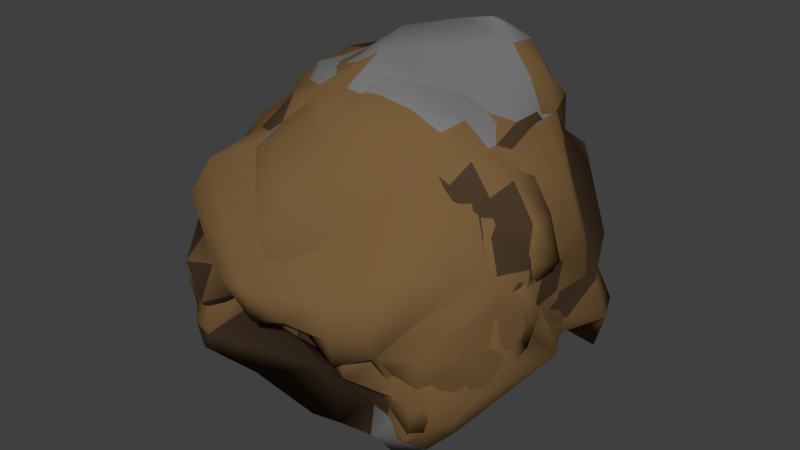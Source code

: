# Source: Comet.blend  (saved by Blender 2.78.0; exported with 4.5.12 LTS)
import bpy
from mathutils import Matrix  # noqa: F401  (used for matrix-valued properties, if any)

bpy.ops.wm.read_factory_settings(use_empty=True)
scene = bpy.context.scene
scene.name = 'Scene'

# ---- collections
col_collection_1 = bpy.data.collections.new('Collection 1'); scene.collection.children.link(col_collection_1)

# ---- materials (node trees are filled in below, after node groups)
mat_rock = bpy.data.materials.new('Rock')
mat_rock.alpha_threshold = 0.0
mat_rock.use_transparent_shadow = False
mat_rock.diffuse_color = (0.1902, 0.1101, 0.04388, 1.0)
mat_rock.roughness = 0.5
mat_rock.specular_intensity = 0.0
mat_rock2 = bpy.data.materials.new('Rock2')
mat_rock2.alpha_threshold = 0.0
mat_rock2.use_transparent_shadow = False
mat_rock2.diffuse_color = (0.06681, 0.04126, 0.02282, 1.0)
mat_rock2.roughness = 0.5
mat_rock2.specular_intensity = 0.0
mat_rock3 = bpy.data.materials.new('Rock3')
mat_rock3.alpha_threshold = 0.0
mat_rock3.use_transparent_shadow = False
mat_rock3.diffuse_color = (0.196, 0.196, 0.196, 1.0)
mat_rock3.roughness = 0.5
mat_rock3.specular_intensity = 0.0
mat_rock4 = bpy.data.materials.new('Rock4')
mat_rock4.alpha_threshold = 0.0
mat_rock4.use_transparent_shadow = False
mat_rock4.diffuse_color = (0.8, 0.5225, 0.0502, 1.0)
mat_rock4.roughness = 0.5
mat_rock4.specular_intensity = 0.0

# ---- material node trees

# ---- world
world_world = bpy.data.worlds.new('World'); scene.world = world_world
world_world.color = (0.05088, 0.05088, 0.05088)
world_world.use_sun_shadow = False
world_world.sun_shadow_jitter_overblur = 0.0
world_world.cycles.sampling_method = 'MANUAL'

# ---- meshes
me_cube_003 = bpy.data.meshes.new('Cube.003')
me_cube_003.from_pydata([(-0.7102, -0.01349, 0.01398), (-0.6977, -0.2007, -0.0001445), (-0.7256, -0.3583, -0.06027), (-0.6912, -0.0145, 0.1767), (-0.7248, 0.00573, 0.2899), (-0.6352, 0.003317, 0.4254), (-0.7615, 0.1846, -0.01682), (-0.6245, 0.4888, 0.02078), (-0.7531, 0.002978, -0.19), (-0.7602, -0.1771, -0.2091), (-0.7117, -0.3515, -0.2132), (-0.6578, -0.3315, -0.3469), (-0.58, -0.3111, -0.4595), (-0.5304, -0.4457, -0.4494), (-0.6667, -0.1933, 0.158), (-0.6931, -0.1662, 0.263), (-0.6989, -0.3457, 0.09527), (-0.6618, -0.3334, 0.2503), (-0.5809, -0.471, 0.2239), (-0.526, -0.4419, 0.3498), (-0.7099, 0.1762, 0.2968), (-0.6203, 0.5007, 0.3122), (-0.6189, 0.1587, 0.4207), (-0.603, 0.3197, 0.4302), (-0.5663, 0.4723, 0.4351), (-0.7356, 0.1779, -0.1693), (-0.6869, 0.3423, -0.1423), (-0.6446, 0.3337, -0.2814), (-0.6056, 0.4805, -0.1155), (-0.5656, 0.4622, -0.2434), (-0.5047, 0.434, -0.3525), (0.06832, 0.897, 0.07061), (-0.1107, 0.844, 0.06641), (-0.2693, 0.8151, 0.06067), (-0.4176, 0.7563, 0.05248), (0.04846, 0.855, 0.2206), (0.04844, 0.8393, 0.3822), (0.0386, 0.7424, 0.5099), (0.2455, 0.8796, 0.06909), (0.4094, 0.809, 0.06237), (0.5345, 0.7027, 0.05615), (0.05636, 0.8054, -0.03376), (-0.1124, 0.7925, -0.03218), (-0.2618, 0.7695, -0.05481), (-0.3956, 0.7315, -0.08822), (-0.3655, 0.6867, -0.2149), (-0.3307, 0.6174, -0.3233), (-0.1152, 0.8649, 0.2214), (0.2169, 0.8226, 0.2147), (0.1997, 0.7716, 0.3574), (0.1986, 0.7378, 0.5112), (0.3461, 0.6816, 0.4842), (0.2353, 0.8132, -0.0618), (0.2309, 0.7371, -0.1764), (0.2453, 0.6727, -0.3091), (0.4083, 0.7946, -0.08311), (0.8487, -0.05665, 0.0479), (0.8378, 0.1222, 0.05822), (0.8162, 0.3275, 0.04542), (0.7507, 0.001223, 0.5021), (0.8795, -0.1847, 0.02077), (0.8148, -0.3444, 0.01208), (0.759, -0.4994, 0.005807), (0.8214, -0.0575, -0.1166), (0.8194, 0.1161, -0.1045), (0.8327, 0.3294, -0.108), (0.7619, 0.4802, -0.09252), (0.835, 0.1566, -0.2766), (0.7864, 0.3105, -0.2501), (0.7263, 0.4529, -0.2264), (0.748, 0.3056, -0.3838), (0.682, 0.4275, -0.3429), (0.8637, 0.1665, 0.2033), (0.8227, 0.1667, 0.3619), (0.8163, -0.3421, 0.1729), (0.7503, -0.3213, 0.3174), (0.72, -0.1579, 0.4776), (0.8568, -0.1803, -0.1417), (0.8342, -0.1728, -0.2965), (0.05832, -0.8611, -0.008106), (0.2265, -0.8452, 0.008204), (0.05006, -0.8495, 0.1256), (0.06618, -0.8299, 0.2971), (0.06715, -0.7399, 0.4425), (-0.106, -0.8299, -0.01642), (-0.2674, -0.8271, -0.06289), (-0.4087, -0.7463, -0.06899), (0.09482, -0.7722, -0.0154), (0.269, -0.7708, 0.001477), (0.373, -0.7611, -0.1255), (0.5051, -0.7084, -0.1564), (0.2781, -0.6853, -0.1513), (0.4109, -0.6645, -0.1284), (0.5053, -0.6511, -0.2418), (0.4043, -0.5918, -0.2559), (0.4875, -0.5862, -0.3415), (-0.3935, -0.7167, 0.07979), (-0.06806, -0.7477, -0.02357), (-0.05613, -0.7011, -0.1713), (-0.2496, -0.7632, -0.1652), (-0.2013, -0.6643, -0.1668), (-0.1814, -0.5957, -0.2887), (-0.4028, -0.7344, -0.215), (-0.3624, -0.6468, -0.2843), (-0.3375, -0.6056, -0.392), (0.1325, 0.3654, -0.6964), (0.1134, 0.4866, -0.5781), (0.2936, 0.004344, -0.7617), (0.1136, -0.181, -0.8051), (0.09292, -0.3217, -0.685), (0.1265, -0.4027, -0.4867), (-0.2311, 0.006504, -0.7349), (-0.0421, 0.3483, -0.669), (-0.03494, 0.5007, -0.5898), (-0.2168, 0.1661, -0.6674), (-0.2011, 0.3358, -0.6358), (-0.1858, 0.4806, -0.5624), (-0.3419, 0.3062, -0.5623), (-0.3176, 0.4418, -0.5091), (0.304, 0.1864, -0.7385), (0.2907, 0.349, -0.6698), (0.4427, 0.3346, -0.6358), (0.5589, 0.3099, -0.568), (0.2691, 0.482, -0.5726), (0.4285, 0.4791, -0.5632), (0.5326, 0.4384, -0.5076), (0.2692, -0.1734, -0.7501), (0.2488, -0.3119, -0.6586), (0.2764, -0.3926, -0.4671), (0.432, -0.1663, -0.7105), (0.4109, -0.3284, -0.6893), (0.395, -0.4416, -0.5724), (0.576, -0.159, -0.6446), (0.5491, -0.3131, -0.6268), (0.5022, -0.4343, -0.5619), (-0.06515, -0.1771, -0.7912), (-0.2321, -0.1645, -0.6993), (-0.3794, -0.1584, -0.6502), (-0.06121, -0.3204, -0.6915), (-0.2285, -0.33, -0.7059), (-0.3669, -0.3112, -0.6386), (-0.02822, -0.3904, -0.4755), (-0.2041, -0.4357, -0.5802), (-0.3438, -0.4384, -0.5913), (0.04346, 0.3597, 0.8016), (0.02999, 0.4878, 0.6975), (-0.1183, 0.001313, 0.7995), (0.05827, -0.1782, 0.8297), (0.0583, -0.3441, 0.7527), (0.06425, -0.4972, 0.6735), (0.1886, 0.4933, 0.7098), (0.3313, 0.4698, 0.6771), (0.46, 0.4447, 0.6275), (-0.1204, 0.1773, 0.7981), (-0.1182, 0.3473, 0.767), (-0.2683, 0.3422, 0.7305), (-0.3956, 0.3099, 0.6273), (-0.117, 0.4826, 0.6825), (-0.2552, 0.4673, 0.6471), (-0.3759, 0.443, 0.59), (-0.1088, -0.173, 0.7827), (-0.09764, -0.336, 0.7198), (-0.08679, -0.482, 0.6367), (-0.2609, -0.1644, 0.7076), (-0.2126, -0.3171, 0.6425), (-0.1934, -0.4683, 0.5872), (-0.3983, -0.1577, 0.6305), (-0.3434, -0.3024, 0.568), (-0.3157, -0.4356, 0.5145), (0.5164, -0.1627, 0.6817), (0.2237, -0.3437, 0.7705), (0.3778, -0.3305, 0.742), (0.5099, -0.3123, 0.6749), (0.2208, -0.4837, 0.6768), (-0.4276, 0.4289, -0.4483), (-0.4866, -0.3035, -0.5614), (-0.4445, -0.4202, -0.5224), (-0.4518, -0.5469, -0.4354), (-0.4858, -0.5876, 0.2123), (-0.4439, -0.5401, 0.3272), (-0.4463, -0.4216, 0.4488), (-0.5373, 0.004085, 0.5559), (-0.5226, 0.1544, 0.5393), (-0.5095, 0.3066, 0.5393), (-0.5286, 0.6102, 0.1718), (-0.5316, 0.6244, 0.03727), (-0.5136, 0.6162, -0.09773), (-0.4768, 0.586, -0.2227), (-0.435, 0.5578, -0.3356), (0.5315, 0.5576, -0.4381), (0.4085, 0.5906, -0.4619), (0.2644, 0.6035, -0.4601), (0.09752, 0.5794, -0.4377), (-0.3092, 0.5566, -0.4348), (-0.1135, 0.6191, 0.604), (0.03575, 0.6336, 0.6233), (0.1901, 0.6296, 0.6245), (0.3227, 0.5874, 0.5889), (0.4451, 0.5493, 0.5542), (0.6455, 0.6041, 0.05596), (0.605, -0.428, -0.5053), (0.6435, -0.3002, -0.5285), (0.6649, -0.1542, -0.536), (0.6809, 0.3071, -0.4977), (0.6201, 0.4178, -0.4384), (0.5668, 0.43, 0.556), (0.5906, 0.3011, 0.5678), (0.6122, 0.1556, 0.5752), (0.6183, -0.001057, 0.5774), (0.6266, -0.1554, 0.5887), (0.5972, -0.2972, 0.565), (0.6532, -0.6228, -0.1501), (0.5939, -0.5514, -0.4004), (-0.3151, -0.512, -0.4626), (-0.1687, -0.4825, -0.3714), (-0.02954, -0.527, -0.4071), (0.2524, -0.5106, -0.3792), (0.4062, -0.4974, -0.3594), (0.4972, -0.5112, -0.4315), (0.05833, -0.6118, 0.5494), (-0.07633, -0.6311, 0.5588), (-0.2161, -0.5974, 0.5139), (-0.3329, -0.5492, 0.4585), (-0.4185, -0.5159, -0.5111), (-0.4084, -0.5023, 0.4085), (-0.3881, 0.5031, -0.3999), (0.5703, -0.5171, -0.4801), (0.6041, 0.5155, -0.4075)], [], [(0, 8, 9, 1), (1, 9, 10, 2), (102, 86, 10), (117, 114, 137), (177, 103, 10), (86, 178, 2), (114, 111, 137), (111, 136, 137), (12, 175, 176, 13), (13, 176, 223, 177), (0, 1, 14, 3), (3, 14, 15, 4), (166, 5, 180), (180, 168, 167), (1, 2, 16, 14), (14, 16, 17, 15), (15, 19, 180), (18, 2, 178), (177, 104, 103), (167, 166, 180), (181, 5, 166), (10, 13, 177), (12, 13, 11), (83, 221, 82), (19, 179, 224, 180), (21, 7, 20), (6, 20, 7), (184, 185, 7), (6, 0, 3), (26, 25, 6), (6, 3, 20), (20, 23, 21), (4, 5, 22, 20), (23, 24, 21), (20, 22, 23), (166, 146, 156), (22, 182, 183, 23), (0, 6, 25, 8), (117, 115, 114), (7, 28, 26), (27, 174, 117), (137, 12, 8), (137, 140, 175), (21, 184, 7), (26, 28, 29, 27), (8, 27, 117), (12, 9, 8), (7, 185, 186, 28), (28, 186, 187, 29), (29, 187, 188, 30), (30, 188, 225, 174), (31, 41, 42, 32), (32, 42, 43, 33), (33, 43, 44, 34), (34, 44, 186, 185), (53, 54, 192), (46, 45, 42), (44, 45, 187, 186), (106, 113, 192), (44, 43, 45), (45, 46, 188, 187), (116, 193, 192), (116, 118, 193), (41, 52, 53), (46, 193, 225, 188), (31, 32, 47, 35), (31, 35, 48, 38), (206, 207, 73), (35, 36, 49, 48), (36, 37, 50, 49), (40, 51, 198), (37, 195, 196, 50), (50, 196, 197, 51), (207, 59, 73), (205, 206, 73), (31, 38, 52, 41), (193, 46, 192), (192, 113, 116), (46, 42, 192), (38, 39, 55, 52), (227, 189, 55), (189, 190, 54), (54, 55, 189), (190, 191, 54), (55, 199, 69), (69, 71, 227), (54, 53, 55), (55, 39, 40), (56, 63, 64, 57), (57, 64, 65, 58), (48, 49, 51), (51, 197, 198), (64, 67, 68, 65), (65, 68, 69, 66), (66, 69, 199), (70, 68, 67), (68, 70, 71, 69), (40, 199, 55), (203, 70, 67), (67, 63, 78), (70, 203, 204, 71), (53, 52, 55), (15, 180, 5), (56, 73, 59), (49, 50, 51), (39, 38, 48), (72, 57, 58), (75, 74, 56), (199, 40, 198), (39, 48, 51), (73, 58, 205), (40, 39, 51), (73, 72, 58), (71, 204, 227), (58, 199, 205), (198, 152, 205), (208, 59, 207), (58, 66, 199), (59, 76, 56), (76, 75, 56), (72, 73, 56), (61, 60, 74), (59, 208, 209, 76), (56, 60, 77, 63), (202, 122, 203), (67, 78, 202), (119, 122, 132), (56, 74, 60), (61, 62, 211), (132, 129, 107), (93, 212, 211), (93, 95, 212), (78, 77, 61), (201, 78, 200), (226, 200, 212), (77, 60, 61), (79, 87, 88, 80), (83, 82, 88), (173, 83, 210), (215, 216, 98), (88, 91, 92, 89), (89, 92, 93, 90), (61, 74, 62), (91, 88, 87), (98, 101, 215), (92, 94, 95, 93), (211, 90, 93), (215, 141, 110), (22, 5, 181), (94, 217, 218, 95), (95, 218, 226, 212), (88, 90, 62), (211, 62, 90), (62, 74, 75), (56, 57, 72), (149, 219, 173), (81, 80, 88), (75, 76, 210), (61, 211, 78), (172, 171, 173), (171, 170, 173), (210, 172, 173), (173, 219, 83), (19, 18, 179), (96, 86, 85), (16, 2, 18), (103, 102, 10), (18, 178, 179), (96, 84, 82), (222, 179, 96), (220, 221, 83), (96, 85, 84), (179, 178, 96), (96, 82, 221), (84, 79, 81), (222, 224, 179), (83, 219, 220), (81, 82, 84), (79, 84, 97, 87), (216, 94, 91), (87, 97, 98), (110, 128, 216), (84, 85, 99, 97), (97, 99, 100, 98), (98, 100, 101), (101, 214, 215), (85, 86, 102, 99), (99, 102, 103, 100), (100, 103, 104, 101), (101, 104, 213, 214), (86, 96, 178), (18, 17, 16), (10, 11, 13), (104, 177, 223, 213), (119, 112, 105), (112, 106, 105), (135, 111, 107), (54, 191, 192), (112, 113, 106), (135, 136, 111), (112, 115, 116, 113), (41, 53, 192), (25, 26, 27), (10, 9, 11), (115, 117, 118, 116), (43, 42, 45), (27, 30, 174), (11, 9, 12), (8, 25, 27), (118, 174, 225, 193), (105, 120, 119), (63, 77, 78), (202, 132, 122), (120, 121, 119), (126, 108, 107), (67, 64, 63), (201, 202, 78), (107, 119, 132), (105, 106, 123, 120), (120, 123, 124, 121), (121, 124, 125, 122), (122, 125, 204, 203), (106, 192, 191, 123), (123, 191, 190, 124), (124, 190, 189, 125), (125, 189, 227, 204), (108, 135, 107), (108, 126, 127, 109), (109, 127, 128, 110), (94, 92, 91), (212, 200, 78), (126, 129, 130, 127), (127, 130, 131, 128), (128, 131, 217, 216), (129, 126, 107), (129, 132, 133, 130), (130, 133, 134, 131), (131, 134, 218, 217), (119, 121, 122), (132, 202, 201, 133), (133, 201, 200, 134), (134, 200, 226, 218), (114, 115, 112), (111, 114, 107), (27, 29, 30), (175, 12, 137), (108, 109, 138, 135), (135, 138, 139, 136), (136, 139, 140, 137), (174, 118, 117), (109, 110, 141, 138), (138, 141, 142, 139), (139, 142, 143, 140), (140, 143, 176, 175), (216, 217, 94), (141, 215, 214, 142), (142, 214, 213, 143), (143, 213, 223, 176), (207, 206, 152), (146, 147, 144), (145, 150, 196, 195), (151, 150, 144), (144, 153, 146), (150, 151, 197, 196), (206, 205, 152), (150, 145, 144), (146, 160, 147), (151, 152, 198, 197), (169, 209, 208), (147, 148, 170), (154, 153, 144), (58, 65, 66), (15, 17, 19), (154, 155, 153), (156, 182, 166), (144, 169, 207), (216, 91, 98), (182, 22, 181), (181, 166, 182), (144, 145, 157, 154), (154, 157, 158, 155), (155, 158, 159, 156), (145, 195, 194, 157), (147, 160, 161, 148), (148, 161, 162, 149), (149, 162, 220, 219), (163, 160, 146), (160, 163, 164, 161), (161, 164, 165, 162), (162, 165, 221, 220), (146, 153, 156), (163, 166, 167, 164), (164, 167, 168, 165), (165, 168, 222, 221), (156, 183, 182), (17, 18, 19), (5, 4, 15), (168, 180, 224, 222), (147, 169, 144), (152, 151, 207), (170, 171, 147), (171, 169, 147), (208, 207, 169), (171, 172, 169), (169, 172, 210, 209), (148, 149, 173, 170), (79, 80, 81), (88, 62, 75), (82, 81, 88), (89, 90, 88), (76, 209, 210), (88, 75, 210), (159, 194, 184), (3, 4, 20), (24, 23, 183), (184, 21, 24), (34, 185, 184), (32, 33, 47), (36, 35, 47), (47, 33, 184), (34, 184, 33), (24, 183, 159), (159, 158, 194), (183, 156, 159), (47, 184, 194), (37, 36, 47), (194, 195, 37), (158, 157, 194), (184, 24, 159), (194, 37, 47), (198, 205, 199), (210, 83, 88), (8, 117, 137), (91, 87, 98), (215, 110, 216), (163, 146, 166), (153, 155, 156), (67, 202, 203), (96, 221, 222), (7, 26, 6), (10, 86, 2), (112, 107, 114), (119, 107, 112), (41, 192, 42), (207, 151, 144), (69, 227, 55), (211, 212, 78)])
me_cube_003.polygons.foreach_set('use_smooth', [True] * 347)
me_cube_003.polygons.foreach_set('material_index', [0, 0, 0, 0, 0, 0, 0, 0, 0, 0, 1, 0, 0, 0, 0, 0, 0, 0, 0, 0, 0, 0, 0, 0, 0, 0, 0, 0, 0, 0, 0, 0, 0, 0, 0, 0, 0, 0, 0, 0, 0, 0, 0, 0, 0, 0, 0, 0, 0, 0, 0, 0, 2, 2, 0, 1, 1, 2, 1, 1, 2, 1, 1, 1, 2, 0, 0, 0, 0, 0, 0, 0, 0, 0, 0, 0, 1, 1, 1, 0, 0, 0, 0, 0, 0, 0, 0, 0, 1, 0, 0, 0, 0, 0, 0, 0, 0, 0, 0, 0, 0, 0, 0, 0, 0, 0, 0, 0, 0, 0, 0, 0, 0, 0, 0, 0, 0, 0, 0, 0, 0, 0, 0, 0, 0, 0, 0, 0, 0, 0, 0, 0, 0, 0, 0, 0, 1, 0, 0, 1, 1, 0, 0, 1, 1, 1, 0, 1, 0, 2, 0, 0, 0, 0, 0, 0, 0, 0, 0, 0, 0, 0, 0, 0, 0, 0, 0, 0, 0, 0, 0, 0, 0, 0, 0, 0, 0, 0, 1, 1, 1, 1, 0, 1, 1, 1, 0, 1, 1, 1, 0, 0, 0, 0, 0, 0, 0, 1, 0, 0, 0, 1, 0, 0, 0, 1, 0, 0, 0, 0, 0, 0, 0, 0, 0, 0, 0, 0, 0, 0, 0, 0, 0, 0, 0, 0, 0, 0, 2, 1, 0, 0, 2, 1, 0, 0, 2, 2, 0, 0, 0, 0, 0, 0, 0, 0, 0, 0, 0, 0, 1, 1, 0, 0, 1, 1, 1, 0, 2, 2, 2, 2, 2, 2, 2, 2, 2, 0, 2, 2, 2, 0, 0, 0, 0, 2, 1, 0, 0, 0, 0, 0, 0, 0, 0, 0, 0, 0, 0, 0, 0, 0, 1, 2, 0, 0, 0, 2, 2, 2, 2, 2, 2, 2, 0, 0, 0, 0, 0, 0, 0, 0, 0, 0, 0, 0, 0, 0, 0, 0, 0, 0, 0, 0, 0, 0, 0, 0, 0, 0, 0, 0, 0, 1, 1, 0, 0, 0, 0, 0, 0, 0, 0, 1, 2, 0, 0])
me_cube_003.materials.append(mat_rock)
me_cube_003.materials.append(mat_rock2)
me_cube_003.materials.append(mat_rock3)
me_cube_003.use_remesh_preserve_volume = False
me_cube_003.use_remesh_preserve_attributes = False
me_cube_003.use_mirror_vertex_groups = False
me_cube_003.update()
me_cube_002 = bpy.data.meshes.new('Cube.002')
me_cube_002.from_pydata([(-0.7102, -0.03611, -0.02247), (-0.6977, -0.2195, -0.03041), (-0.7256, -0.3822, -0.09882), (-0.6169, -0.5211, -0.09299), (-0.6912, -0.04614, 0.1257), (-0.7248, 0.003551, 0.2863), (-0.7615, 0.1844, -0.01717), (-0.7205, 0.3412, -0.02817), (-0.6245, 0.4732, -0.004318), (-0.7531, -0.01844, -0.2245), (-0.7117, -0.3664, -0.2371), (-0.6092, -0.4917, -0.2157), (-0.5736, -0.4899, -0.3747), (-0.5304, -0.4672, -0.4839), (-0.6667, -0.2256, 0.106), (-0.6931, -0.1822, 0.2372), (-0.6103, -0.183, 0.3553), (-0.6989, -0.3633, 0.06685), (-0.6618, -0.3678, 0.2071), (-0.5864, -0.3682, 0.3506), (-0.6091, -0.4952, 0.08398), (-0.5809, -0.5223, 0.2165), (-0.526, -0.509, 0.3731), (-0.7413, 0.1655, 0.1195), (-0.6891, 0.3245, 0.1316), (-0.6355, 0.501, 0.1634), (-0.7099, 0.1637, 0.2768), (-0.6598, 0.3055, 0.2581), (-0.6203, 0.4913, 0.297), (-0.5663, 0.4782, 0.4416), (-0.7356, 0.1547, -0.2067), (-0.6818, 0.1663, -0.3142), (-0.6022, 0.161, -0.4365), (-0.6869, 0.3368, -0.1512), (-0.6446, 0.3221, -0.3001), (-0.5582, 0.3028, -0.3922), (-0.6056, 0.4729, -0.1278), (-0.5656, 0.4542, -0.2562), (-0.5047, 0.4339, -0.3527), (0.04844, 0.8709, 0.4209), (0.0386, 0.7945, 0.5739), (0.2455, 0.8772, 0.0644), (0.4094, 0.8269, 0.02687), (0.5357, 0.7068, 0.03249), (-0.1131, 0.7989, 0.572), (-0.2571, 0.6979, 0.4745), (-0.3783, 0.6364, 0.4386), (0.2169, 0.831, 0.2246), (0.534, 0.7142, 0.1751), (0.415, 0.8037, -0.1123), (0.4134, 0.769, -0.2297), (0.4259, 0.695, -0.3633), (0.56, 0.7696, -0.1469), (0.5494, 0.7003, -0.2448), (0.5373, 0.6789, -0.3686), (0.7706, 0.5816, -0.02894), (0.8795, -0.2111, -0.06187), (0.8214, -0.02485, -0.1664), (0.8322, -0.03069, -0.3811), (0.8294, 0.2036, -0.2764), (0.8447, 0.4003, -0.1706), (0.7707, 0.5368, -0.171), (0.8431, 0.1701, -0.3232), (0.8308, 0.5576, -0.4456), (0.7707, 0.7001, -0.4218), (0.7924, 0.5376, -0.6036), (0.7264, 0.6739, -0.5395), (0.8796, -0.2032, 0.1558), (0.8163, -0.3465, 0.1657), (0.7153, -0.4929, 0.1313), (0.7503, -0.3436, 0.2809), (0.6933, -0.4883, 0.2599), (0.72, -0.1708, 0.4498), (0.6864, -0.3094, 0.4422), (0.6757, -0.4756, 0.3882), (0.8568, -0.1603, -0.2158), (0.8342, -0.1577, -0.3406), (0.7741, -0.1708, -0.5024), (0.8019, -0.3563, -0.3373), (0.7092, -0.3143, -0.4371), (0.6758, -0.4602, -0.4355), (0.05832, -0.9355, -0.05731), (0.2265, -0.9204, -0.006712), (0.3773, -0.8441, -0.06473), (0.523, -0.7604, -0.05522), (0.05006, -0.9632, 0.1), (-0.106, -0.8724, -0.02274), (-0.2674, -0.9205, -0.1022), (-0.4087, -0.8184, -0.0776), (0.09482, -0.8417, 0.01762), (0.269, -0.8515, -0.03483), (0.373, -0.8093, -0.2033), (0.5051, -0.7121, -0.1624), (0.4109, -0.6824, -0.1573), (0.5053, -0.6582, -0.2533), (0.4043, -0.5972, -0.2646), (0.4875, -0.63, -0.412), (0.3645, -0.818, 0.09064), (0.5411, -0.7765, 0.09351), (0.4835, -0.6833, 0.2056), (-0.105, -0.9345, 0.06799), (-0.258, -0.8494, 0.05443), (-0.3935, -0.8789, 0.03386), (-0.3769, -0.7333, 0.1725), (-0.3472, -0.8534, 0.3638), (-0.06806, -0.7757, -0.04206), (-0.2496, -0.8466, -0.1619), (-0.4028, -0.7803, -0.2573), (-0.3624, -0.6728, -0.2841), (-0.3375, -0.677, -0.5071), (0.1134, 0.4541, -0.6303), (0.2936, -0.05273, -0.8537), (0.1136, -0.1922, -0.8233), (0.09292, -0.3862, -0.7888), (-0.2311, -0.05004, -0.826), (-0.3846, 0.005521, -0.6613), (-0.03494, 0.4953, -0.5984), (-0.1858, 0.4497, -0.6122), (-0.3634, 0.1503, -0.62), (-0.3419, 0.2679, -0.6241), (-0.3176, 0.4332, -0.523), (0.3075, 0.1764, -0.7682), (0.297, 0.3375, -0.7074), (0.4453, 0.3747, -0.7759), (0.2761, 0.4899, -0.602), (0.4417, 0.5102, -0.625), (0.5424, 0.4423, -0.5389), (0.2692, -0.1782, -0.7578), (0.2488, -0.3315, -0.6902), (0.432, -0.1975, -0.7607), (0.4109, -0.3333, -0.6973), (0.395, -0.5138, -0.6888), (0.5491, -0.3404, -0.6708), (0.5022, -0.4346, -0.5624), (-0.06515, -0.1958, -0.8213), (-0.2321, -0.168, -0.7048), (-0.3794, -0.2079, -0.7298), (-0.06121, -0.3558, -0.7486), (-0.2285, -0.3622, -0.7579), (-0.3669, -0.3265, -0.6633), (-0.3438, -0.4831, -0.6633), (0.04346, 0.4163, 0.872), (0.02999, 0.5471, 0.7699), (-0.1183, 0.02028, 0.8178), (0.05827, -0.1489, 0.8633), (0.0583, -0.3513, 0.7619), (0.4846, 0.0121, 0.6581), (0.1968, 0.45, 0.9021), (0.1886, 0.5985, 0.841), (0.3332, 0.4186, 0.8154), (0.3313, 0.5693, 0.7992), (0.4663, 0.3667, 0.7045), (0.46, 0.502, 0.6966), (-0.1204, 0.2202, 0.8504), (-0.1182, 0.3691, 0.7925), (-0.2683, 0.348, 0.7375), (-0.117, 0.5241, 0.7339), (-0.2552, 0.4784, 0.6581), (-0.3759, 0.4646, 0.6157), (-0.1088, -0.1825, 0.763), (-0.09764, -0.3558, 0.7319), (-0.2609, -0.1658, 0.7086), (-0.2126, -0.3767, 0.6859), (-0.1934, -0.5057, 0.5382), (-0.3434, -0.3655, 0.5216), (-0.3157, -0.4767, 0.535), (0.5164, -0.1687, 0.6709), (0.2237, -0.3512, 0.7544), (0.3778, -0.3401, 0.7241), (0.5099, -0.3171, 0.661), (0.4677, -0.4093, 0.5607), (-0.4276, 0.3986, -0.497), (-0.4654, 0.2929, -0.5078), (-0.497, 0.1566, -0.5446), (-0.4866, -0.3632, -0.6575), (-0.4445, -0.4603, -0.5871), (-0.4518, -0.585, -0.4969), (-0.4944, -0.5977, -0.342), (-0.5107, -0.6688, -0.2918), (-0.5157, -0.6962, -0.09946), (-0.5122, -0.6841, -0.02175), (-0.4858, -0.6929, 0.1875), (-0.4439, -0.558, 0.3035), (-0.4463, -0.4254, 0.4458), (-0.4891, -0.3193, 0.5004), (-0.4909, 0.5988, 0.4507), (-0.528, 0.629, 0.3195), (0.532, 0.5753, -0.467), (0.4096, 0.5919, -0.485), (0.2718, 0.6553, -0.521), (-0.3092, 0.5317, -0.475), (-0.3617, 0.5577, 0.5375), (-0.2504, 0.6465, 0.6347), (-0.1135, 0.658, 0.6524), (0.03575, 0.6715, 0.6704), (0.1901, 0.6564, 0.6573), (0.3227, 0.6519, 0.6675), (0.4451, 0.6017, 0.6194), (0.5539, 0.5345, 0.4354), (0.6133, 0.617, 0.3609), (0.6467, 0.6384, 0.2175), (0.6509, 0.6878, -0.007877), (0.6615, 0.6623, -0.166), (0.6568, 0.6605, -0.329), (0.6395, 0.7229, -0.5038), (0.605, -0.488, -0.6019), (0.6435, -0.3468, -0.6037), (0.6303, 0.4477, -0.5062), (0.5668, 0.4348, 0.5618), (0.5906, 0.2961, 0.5564), (0.6122, 0.2043, 0.6327), (0.6183, 0.0466, 0.6355), (0.6266, -0.1705, 0.5597), (0.5972, -0.3111, 0.5397), (0.5568, -0.4342, 0.4377), (0.5684, -0.5189, 0.3662), (0.608, -0.6147, 0.2017), (0.6388, -0.6309, 0.1252), (0.5939, -0.5824, -0.4504), (-0.3151, -0.5195, -0.4747), (0.4062, -0.5035, -0.3693), (0.4972, -0.5582, -0.5072), (-0.3329, -0.7559, 0.481), (-0.4185, -0.5292, -0.5326), (-0.4084, -0.59, 0.3746), (-0.3881, 0.4711, -0.4513), (-0.44, 0.5071, 0.4784), (0.5703, -0.5782, -0.5786), (0.6363, 0.6578, -0.5453), (0.5264, 0.5666, 0.5885)], [], [(105, 220, 95), (2, 10, 11, 3), (3, 11, 178, 179), (9, 174, 13), (12, 11, 10), (174, 175, 13), (11, 12, 177, 178), (10, 1, 9), (9, 32, 174), (115, 136, 174), (12, 13, 176, 177), (2, 1, 10), (136, 139, 174), (1, 0, 9), (13, 175, 223, 176), (0, 1, 14, 4), (4, 14, 15, 5), (1, 2, 17, 14), (14, 17, 18, 15), (15, 18, 19, 16), (2, 3, 20, 17), (17, 20, 21, 18), (18, 21, 22, 19), (19, 22, 183, 184), (3, 179, 180, 20), (20, 180, 181, 21), (21, 181, 182, 22), (22, 182, 224, 183), (0, 4, 23, 6), (6, 23, 24, 7), (7, 24, 25, 8), (4, 5, 26, 23), (23, 26, 27, 24), (24, 27, 28, 25), (158, 226, 29), (158, 191, 226), (28, 29, 185, 186), (29, 26, 158), (226, 185, 29), (16, 19, 184), (0, 6, 30, 9), (13, 12, 10), (115, 174, 32), (32, 173, 115), (6, 7, 33, 30), (30, 33, 34, 31), (31, 34, 35, 32), (32, 35, 172, 173), (7, 8, 36, 33), (33, 36, 37, 34), (34, 37, 38, 35), (35, 38, 171, 172), (45, 47, 41), (50, 51, 189), (116, 190, 189), (189, 110, 116), (36, 186, 41), (225, 171, 38), (46, 45, 41), (51, 188, 189), (41, 42, 49), (41, 49, 50), (189, 190, 41), (45, 39, 47), (40, 44, 193, 194), (44, 45, 192, 193), (45, 46, 191, 192), (46, 185, 226, 191), (124, 110, 189), (48, 43, 42), (198, 199, 48), (43, 48, 200, 201), (190, 36, 41), (196, 197, 47), (40, 194, 195), (198, 48, 47), (47, 197, 198), (199, 200, 48), (195, 196, 47), (39, 40, 195), (42, 41, 47), (197, 229, 198), (47, 39, 195), (116, 117, 190), (44, 40, 39), (117, 120, 190), (45, 44, 39), (37, 36, 190), (190, 225, 38), (186, 46, 41), (25, 28, 186), (42, 43, 52, 49), (49, 52, 53, 50), (50, 53, 54, 51), (51, 54, 187, 188), (43, 201, 202, 52), (52, 202, 203, 53), (53, 203, 204, 54), (54, 204, 228, 187), (209, 211, 72), (55, 61, 202, 201), (57, 58, 62, 59), (59, 62, 63, 60), (60, 63, 64, 61), (61, 64, 203, 202), (129, 111, 121), (117, 110, 114), (63, 65, 66, 64), (64, 66, 204, 203), (132, 129, 77), (132, 130, 129), (66, 207, 228, 204), (72, 70, 67), (60, 55, 209), (198, 229, 208), (67, 57, 209), (198, 209, 200), (209, 210, 211), (94, 80, 78), (211, 212, 72), (198, 208, 209), (60, 61, 55), (55, 200, 209), (57, 60, 209), (55, 201, 200), (57, 59, 60), (218, 80, 94), (84, 92, 217), (72, 73, 70), (70, 68, 67), (68, 70, 71, 69), (69, 71, 216, 217), (67, 56, 57), (56, 75, 57), (70, 73, 74, 71), (71, 74, 215, 216), (200, 199, 198), (72, 212, 213, 73), (73, 213, 214, 74), (57, 75, 76, 58), (62, 58, 126), (121, 126, 77), (94, 96, 218), (76, 78, 79, 77), (207, 62, 126), (92, 69, 217), (98, 84, 217), (56, 68, 69), (79, 80, 205, 206), (78, 69, 94), (80, 79, 78), (69, 92, 94), (80, 218, 227, 205), (81, 89, 90, 82), (82, 90, 91, 83), (83, 91, 92, 84), (78, 75, 56), (91, 93, 94, 92), (76, 75, 78), (93, 95, 96, 94), (56, 67, 68), (220, 105, 219), (105, 109, 219), (95, 220, 221, 96), (96, 221, 227, 218), (103, 102, 101), (170, 168, 167), (85, 97, 163), (163, 222, 85), (101, 104, 103), (145, 160, 163), (83, 84, 98, 97), (99, 170, 163), (56, 69, 78), (98, 217, 216, 99), (81, 85, 100, 86), (86, 100, 101, 87), (87, 101, 102, 88), (88, 102, 180, 179), (85, 81, 82), (215, 214, 170), (215, 74, 214), (102, 103, 181, 180), (167, 145, 163), (82, 83, 97), (170, 169, 168), (103, 104, 182, 181), (99, 215, 170), (222, 104, 85), (97, 98, 99), (104, 222, 224, 182), (81, 86, 105, 89), (219, 113, 220), (86, 87, 106, 105), (95, 91, 105), (87, 88, 107, 106), (138, 137, 140), (128, 220, 113), (139, 138, 140), (88, 179, 178, 107), (107, 178, 177, 108), (108, 177, 176, 109), (109, 176, 223, 219), (114, 119, 117), (117, 116, 110), (186, 185, 46), (110, 124, 122), (134, 135, 114), (114, 115, 118), (8, 25, 186), (111, 127, 112), (112, 134, 114), (122, 121, 110), (38, 37, 190), (31, 32, 9), (118, 173, 172, 119), (119, 172, 171, 120), (120, 171, 225, 190), (63, 62, 207), (121, 122, 123), (168, 146, 167), (58, 76, 77), (58, 77, 126), (123, 126, 121), (119, 120, 117), (122, 124, 125, 123), (63, 207, 65), (129, 127, 111), (36, 8, 186), (124, 189, 188, 125), (125, 188, 187, 126), (126, 187, 228, 207), (121, 112, 114), (112, 127, 128, 113), (131, 220, 128), (108, 109, 105), (77, 79, 206), (127, 129, 130, 128), (95, 93, 91), (219, 140, 137), (207, 66, 65), (206, 132, 77), (130, 132, 133, 131), (131, 133, 221, 220), (123, 125, 126), (132, 206, 205, 133), (133, 205, 227, 221), (114, 118, 119), (121, 111, 112), (114, 135, 136, 115), (173, 118, 115), (112, 113, 137, 134), (134, 137, 138, 135), (135, 138, 139, 136), (9, 30, 31), (128, 130, 131), (105, 106, 108), (91, 90, 89), (139, 140, 175, 174), (106, 107, 108), (137, 113, 219), (91, 89, 105), (140, 219, 223, 175), (47, 48, 42), (144, 167, 146), (141, 147, 148, 142), (142, 148, 195, 194), (146, 151, 149), (149, 153, 144), (147, 149, 150, 148), (148, 150, 196, 195), (149, 141, 153), (144, 145, 167), (149, 151, 152, 150), (150, 152, 197, 196), (149, 147, 141), (141, 154, 153), (151, 209, 208, 152), (152, 208, 229, 197), (5, 16, 26), (161, 143, 155), (143, 153, 155), (210, 151, 146), (161, 159, 143), (29, 28, 27), (155, 157, 158), (141, 142, 156, 154), (154, 156, 157, 155), (184, 164, 161), (164, 162, 161), (142, 194, 193, 156), (156, 193, 192, 157), (157, 192, 191, 158), (5, 15, 16), (149, 144, 146), (144, 159, 160, 145), (101, 100, 104), (82, 97, 85), (27, 26, 29), (159, 161, 162, 160), (160, 162, 163), (163, 165, 222), (16, 184, 161), (153, 154, 155), (162, 164, 165, 163), (99, 216, 215), (155, 158, 26), (26, 16, 155), (164, 184, 183, 165), (165, 183, 224, 222), (168, 166, 146), (168, 169, 166), (143, 159, 144), (146, 166, 212, 211), (146, 211, 210), (209, 151, 210), (153, 143, 144), (166, 169, 213, 212), (170, 167, 163), (169, 170, 214, 213), (100, 85, 104), (163, 97, 99), (9, 13, 10), (41, 50, 189), (209, 72, 67), (161, 155, 16), (129, 121, 77), (114, 110, 121)])
me_cube_002.polygons.foreach_set('use_smooth', [True] * 328)
me_cube_002.polygons.foreach_set('material_index', [1, 0, 0, 0, 0, 0, 0, 0, 0, 0, 0, 0, 0, 0, 0, 1, 0, 0, 0, 0, 1, 0, 0, 0, 1, 1, 0, 0, 1, 1, 1, 1, 1, 1, 0, 0, 1, 0, 0, 0, 0, 0, 0, 0, 1, 0, 0, 0, 1, 0, 0, 0, 1, 1, 1, 1, 1, 1, 1, 1, 1, 1, 1, 1, 0, 0, 1, 1, 1, 1, 1, 0, 1, 1, 1, 1, 1, 1, 1, 1, 1, 1, 1, 1, 1, 1, 1, 1, 1, 1, 1, 0, 0, 0, 0, 0, 0, 0, 0, 1, 3, 0, 0, 0, 3, 0, 0, 0, 0, 0, 0, 0, 1, 1, 1, 1, 1, 1, 0, 1, 1, 1, 1, 1, 1, 1, 0, 0, 1, 1, 0, 0, 1, 1, 0, 0, 1, 0, 0, 0, 0, 0, 0, 0, 0, 0, 0, 0, 0, 0, 0, 0, 0, 1, 0, 0, 0, 0, 0, 1, 0, 1, 1, 2, 0, 0, 0, 0, 0, 0, 0, 0, 0, 0, 0, 0, 0, 1, 1, 0, 0, 0, 1, 0, 0, 0, 0, 0, 0, 0, 2, 1, 1, 1, 1, 1, 1, 1, 1, 0, 0, 0, 0, 0, 0, 1, 0, 0, 0, 1, 0, 0, 0, 1, 0, 0, 0, 0, 0, 0, 2, 0, 0, 0, 0, 0, 0, 0, 1, 0, 0, 0, 0, 0, 1, 1, 0, 0, 1, 1, 0, 0, 2, 2, 0, 0, 0, 0, 0, 0, 0, 0, 0, 0, 0, 1, 1, 1, 0, 1, 1, 1, 0, 1, 2, 2, 2, 2, 2, 2, 2, 2, 2, 0, 0, 2, 2, 0, 0, 0, 0, 0, 2, 0, 0, 0, 0, 0, 0, 0, 0, 0, 1, 0, 2, 0, 0, 0, 0, 0, 0, 0, 0, 0, 1, 0, 0, 0, 0, 2, 2, 2, 2, 0, 2, 2, 2, 0, 0, 0, 0, 0, 0, 1, 1, 0, 0, 0])
me_cube_002.materials.append(mat_rock)
me_cube_002.materials.append(mat_rock2)
me_cube_002.materials.append(mat_rock3)
me_cube_002.materials.append(mat_rock4)
me_cube_002.use_remesh_preserve_volume = False
me_cube_002.use_remesh_preserve_attributes = False
me_cube_002.use_mirror_vertex_groups = False
me_cube_002.update()
me_cube_001 = bpy.data.meshes.new('Cube.001')
me_cube_001.from_pydata([(-0.7818, 0.1976, -0.03068), (-0.7604, -0.01675, -0.2144), (-0.7052, -0.03388, -0.3666), (-0.6264, -0.05163, -0.5093), (-0.7377, -0.2121, -0.2326), (-0.7183, -0.4048, -0.2676), (-0.6517, -0.5936, -0.2956), (-0.6077, -0.5824, -0.4336), (-0.7424, 0.1796, 0.1344), (-0.6505, 0.5246, 0.1575), (-0.6921, 0.1674, 0.2838), (-0.696, 0.3661, 0.2971), (-0.6105, 0.4879, 0.2937), (-0.6405, 0.1769, 0.4298), (-0.6093, 0.3289, 0.4243), (-0.5802, 0.4954, 0.4249), (-0.7588, 0.1838, -0.1927), (-0.6947, 0.1565, -0.337), (-0.6135, 0.134, -0.4738), (-0.6423, 0.3221, -0.29), (-0.5738, 0.301, -0.4237), (-0.5805, 0.4827, -0.2595), (-0.5087, 0.4308, -0.3643), (0.04938, 0.8664, 0.2195), (0.04023, 0.8192, 0.368), (0.03985, 0.7747, 0.5133), (0.2456, 0.8208, 0.02794), (0.0497, 0.7069, -0.1392), (0.06746, 0.6439, -0.2835), (-0.3728, 0.7076, -0.2278), (-0.09079, 0.6205, -0.2749), (-0.2223, 0.6121, -0.2921), (-0.3305, 0.6088, -0.3235), (-0.1201, 0.8417, 0.3653), (-0.1178, 0.7448, 0.4946), (-0.4174, 0.7392, 0.3243), (0.2294, 0.8012, 0.188), (0.2105, 0.7764, 0.35), (0.3814, 0.6239, 0.2858), (0.1975, 0.7524, 0.5062), (0.3314, 0.6175, 0.4295), (0.243, 0.7687, -0.1014), (0.232, 0.7086, -0.1974), (0.4204, 0.6895, -0.1586), (0.4134, 0.7023, -0.2643), (0.5573, 0.589, -0.2944), (0.5315, 0.5652, -0.3834), (0.8182, -0.1191, -0.00315), (0.931, -0.06228, 0.1523), (0.8547, -0.03412, 0.3334), (0.7428, -0.01358, 0.4784), (0.9167, -0.1715, -0.04697), (0.8212, -0.238, -0.08445), (0.8258, -0.3263, -0.1538), (0.8129, -0.1289, -0.1738), (0.8406, -0.003629, -0.1944), (0.8752, 0.05109, -0.3762), (0.811, 0.1859, -0.3481), (0.7702, 0.2151, -0.4702), (0.6973, 0.3352, -0.4179), (0.8507, -0.1763, 0.1459), (0.874, -0.2435, 0.09419), (0.8105, -0.3254, 0.03607), (0.8578, -0.1646, 0.3369), (0.7523, -0.2617, 0.2824), (0.7226, -0.3444, 0.2263), (0.7499, -0.1521, 0.486), (0.7311, -0.2822, 0.4532), (0.6778, -0.3687, 0.3883), (0.8788, -0.1831, -0.215), (0.8577, -0.2493, -0.2642), (0.7588, -0.3944, -0.4438), (0.6982, -0.4507, -0.5404), (0.06462, -0.8601, -0.07129), (0.2245, -0.8521, -0.1009), (0.4049, -0.7829, -0.1754), (0.5205, -0.5755, -0.1752), (0.065, -0.799, 0.09416), (0.07524, -0.7237, 0.2779), (0.06705, -0.6751, 0.416), (-0.095, -0.8308, -0.04339), (-0.2684, -0.8796, -0.1107), (-0.3992, -0.7769, -0.1083), (0.09568, -0.7903, -0.1037), (0.2723, -0.7735, -0.148), (0.3883, -0.7635, -0.2781), (0.5567, -0.6556, -0.3527), (0.2704, -0.7376, -0.2992), (0.4185, -0.635, -0.306), (0.5187, -0.618, -0.4104), (0.4219, -0.6413, -0.4393), (0.4957, -0.6197, -0.4896), (0.2202, -0.8158, 0.04275), (-0.09221, -0.7582, 0.1215), (-0.2463, -0.7459, 0.1111), (-0.4045, -0.7351, 0.06782), (-0.2349, -0.6869, 0.2873), (-0.376, -0.6561, 0.2381), (-0.2164, -0.6285, 0.3977), (-0.3462, -0.6043, 0.3593), (-0.06118, -0.7582, -0.06993), (-0.2545, -0.9071, -0.2592), (-0.4034, -0.8449, -0.2968), (-0.3828, -0.8312, -0.417), (0.1141, 0.4699, -0.5926), (0.4497, -0.09048, -0.7828), (0.09377, -0.3206, -0.8522), (0.09164, -0.4931, -0.7938), (-0.04009, 0.4677, -0.5943), (-0.3206, 0.4258, -0.5313), (0.2977, 0.1144, -0.7943), (0.4486, 0.1103, -0.7317), (0.2656, -0.3137, -0.8411), (0.2485, -0.4793, -0.7628), (0.4343, -0.2916, -0.8067), (0.4175, -0.4805, -0.8116), (0.379, -0.5927, -0.6646), (0.5633, -0.4429, -0.7418), (0.4948, -0.557, -0.6548), (-0.2375, -0.3064, -0.8264), (-0.3813, -0.2807, -0.7321), (-0.06441, -0.4961, -0.8208), (-0.2288, -0.48, -0.784), (-0.3627, -0.4457, -0.7095), (-0.3402, -0.5789, -0.6698), (0.04646, 0.1997, 0.8458), (0.04264, 0.3797, 0.8065), (0.03616, 0.5208, 0.7208), (-0.2753, 0.005507, 0.7386), (-0.4301, 0.01921, 0.6754), (0.06169, -0.344, 0.7665), (0.06698, -0.4998, 0.6817), (0.3368, -0.005559, 0.6968), (0.4895, -0.007479, 0.6226), (0.191, 0.1723, 0.7704), (0.1857, 0.3249, 0.7315), (0.1943, 0.4991, 0.6877), (0.334, 0.1257, 0.6231), (0.3235, 0.2552, 0.5779), (0.3375, 0.4155, 0.558), (0.4734, 0.09586, 0.5153), (0.4806, 0.2266, 0.4691), (-0.1226, 0.1936, 0.8131), (-0.2745, 0.1702, 0.7304), (-0.4399, 0.2038, 0.694), (-0.1212, 0.37, 0.7788), (-0.09808, -0.3372, 0.737), (-0.2737, -0.1565, 0.753), (-0.2183, -0.3192, 0.6622), (-0.1972, -0.4698, 0.574), (-0.4096, -0.1517, 0.6431), (-0.3528, -0.3046, 0.5761), (-0.3143, -0.4398, 0.4957), (0.3548, -0.1648, 0.7286), (0.2149, -0.3358, 0.7537), (0.3591, -0.3204, 0.7158), (0.2054, -0.4625, 0.6463), (0.3423, -0.4204, 0.6061), (0.4845, -0.3822, 0.5648), (-0.431, 0.4167, -0.4667), (-0.5133, -0.732, -0.4454), (-0.5315, -0.7352, -0.2943), (-0.5608, -0.7465, -0.1526), (-0.5605, 0.02236, 0.5658), (-0.568, 0.1996, 0.5793), (-0.5459, 0.3587, 0.5657), (-0.4741, 0.5449, 0.4037), (-0.535, 0.6392, 0.3046), (-0.5376, 0.6286, 0.1699), (-0.5403, 0.6421, 0.03187), (-0.5157, 0.62, -0.1016), (-0.4853, 0.6046, -0.2333), (-0.428, 0.5343, -0.3284), (0.5194, 0.4948, -0.4698), (0.09335, 0.5692, -0.446), (-0.0601, 0.5589, -0.4423), (-0.1966, 0.546, -0.438), (-0.3062, 0.5263, -0.4279), (0.03245, 0.6345, 0.6158), (0.1928, 0.6458, 0.6129), (0.3149, 0.5319, 0.4986), (0.6179, 0.4436, -0.3862), (0.5995, -0.5034, -0.6021), (0.6681, -0.3816, -0.6369), (0.6805, 0.2408, -0.5523), (0.6363, 0.3592, -0.4991), (0.5984, 0.07681, 0.4413), (0.6473, -0.005907, 0.5618), (0.6402, -0.2852, 0.5816), (0.599, -0.3674, 0.4981), (0.7011, -0.4317, -0.009224), (0.7125, -0.4461, -0.194), (0.6616, -0.4803, -0.3249), (0.6396, -0.5283, -0.45), (0.5686, -0.5538, -0.5065), (0.3914, -0.5807, -0.488), (0.4907, -0.5837, -0.5534), (0.05979, -0.604, 0.5365), (-0.2202, -0.6046, 0.4989), (-0.3462, -0.5752, 0.4578), (-0.3926, 0.5053, -0.4148), (0.5781, -0.5865, -0.6083), (0.6085, 0.4478, -0.4668)], [], [(94, 96, 97), (80, 93, 94), (4, 97, 152), (99, 199, 152), (2, 4, 1), (7, 161, 6), (87, 88, 85), (160, 7, 124), (99, 152, 97), (163, 13, 10), (5, 6, 162), (81, 94, 95), (150, 163, 151), (150, 129, 163), (0, 1, 8), (77, 93, 80), (152, 151, 10), (10, 8, 4), (16, 1, 0), (95, 97, 5), (163, 164, 13), (4, 5, 97), (89, 91, 194), (121, 107, 124), (122, 121, 124), (90, 88, 87), (10, 4, 152), (103, 124, 87), (113, 115, 116), (12, 168, 9), (8, 1, 4), (10, 14, 11), (14, 12, 11), (12, 166, 167), (162, 95, 5), (164, 14, 13), (165, 15, 14), (146, 148, 149), (1, 17, 2), (2, 18, 3), (88, 89, 86), (124, 123, 122), (100, 101, 87), (17, 20, 18), (84, 85, 75), (19, 22, 20), (192, 193, 71), (87, 101, 103), (107, 116, 195), (21, 172, 22), (22, 200, 159), (48, 49, 63), (153, 132, 130), (146, 130, 147), (184, 185, 59), (51, 60, 61), (125, 128, 130), (154, 155, 153), (185, 202, 181), (132, 134, 130), (154, 153, 130), (137, 134, 132), (32, 171, 29), (28, 175, 30), (30, 176, 31), (31, 177, 32), (32, 200, 172), (60, 63, 64), (143, 128, 142), (24, 34, 25), (166, 15, 165), (147, 130, 128), (125, 142, 128), (178, 34, 145), (147, 148, 146), (47, 55, 186), (53, 62, 190), (181, 202, 173), (23, 37, 36), (43, 44, 42), (24, 39, 37), (37, 40, 38), (179, 180, 40), (25, 178, 179), (25, 179, 39), (179, 40, 39), (141, 186, 55), (52, 61, 62), (47, 48, 60), (42, 28, 27), (43, 42, 41), (43, 26, 38), (181, 173, 46), (36, 37, 38), (181, 46, 45), (57, 181, 45), (23, 24, 37), (141, 140, 186), (59, 181, 57), (49, 47, 186), (180, 139, 141), (38, 141, 45), (184, 59, 58), (185, 181, 59), (38, 40, 180), (41, 26, 43), (165, 144, 145), (125, 130, 134), (57, 58, 59), (139, 138, 141), (55, 56, 57), (45, 55, 57), (26, 36, 38), (24, 25, 39), (37, 39, 40), (48, 47, 49), (141, 55, 45), (47, 60, 51), (51, 61, 52), (52, 62, 53), (53, 190, 191), (48, 63, 60), (60, 64, 61), (61, 65, 62), (98, 198, 199), (49, 66, 63), (63, 67, 64), (64, 68, 65), (73, 80, 100), (66, 188, 67), (67, 189, 68), (51, 54, 47), (52, 69, 51), (53, 70, 52), (173, 202, 185), (70, 191, 71), (56, 54, 70), (58, 57, 56), (54, 69, 70), (193, 72, 71), (194, 182, 72), (83, 74, 73), (84, 75, 74), (85, 76, 75), (76, 192, 191), (87, 85, 84), (88, 86, 85), (86, 193, 192), (103, 160, 124), (1, 16, 17), (90, 89, 88), (89, 194, 193), (17, 19, 20), (195, 91, 90), (196, 194, 91), (73, 92, 77), (197, 198, 79), (157, 197, 79), (65, 68, 190), (190, 68, 92), (76, 191, 190), (158, 78, 68), (78, 77, 92), (157, 78, 158), (151, 163, 10), (92, 75, 76), (74, 75, 92), (76, 190, 92), (98, 99, 96), (120, 123, 7), (77, 80, 73), (80, 94, 81), (81, 95, 82), (6, 161, 162), (78, 93, 77), (94, 97, 95), (162, 82, 95), (96, 99, 97), (195, 196, 91), (94, 93, 96), (93, 78, 96), (98, 199, 99), (86, 89, 193), (73, 100, 83), (101, 102, 103), (83, 100, 87), (2, 17, 18), (80, 101, 100), (87, 84, 83), (19, 21, 22), (12, 15, 166), (81, 102, 101), (164, 165, 14), (82, 161, 102), (161, 103, 102), (145, 34, 166), (64, 67, 68), (108, 174, 104), (184, 58, 56), (184, 56, 105), (194, 201, 182), (72, 182, 183), (70, 53, 191), (85, 86, 76), (83, 84, 74), (56, 55, 54), (109, 200, 177), (51, 69, 54), (61, 64, 65), (71, 183, 56), (63, 66, 67), (184, 111, 185), (169, 35, 29), (44, 46, 174), (38, 45, 43), (42, 44, 174), (104, 174, 173), (67, 188, 189), (106, 113, 107), (10, 13, 14), (49, 50, 66), (112, 115, 113), (4, 2, 3), (12, 167, 168), (71, 72, 183), (114, 117, 115), (115, 118, 116), (116, 196, 195), (70, 71, 56), (191, 192, 71), (117, 182, 118), (118, 201, 196), (114, 105, 183), (193, 194, 72), (76, 86, 192), (52, 70, 69), (119, 123, 120), (6, 5, 7), (3, 18, 120), (123, 124, 7), (14, 15, 12), (7, 160, 161), (31, 176, 177), (125, 135, 126), (126, 136, 127), (136, 178, 127), (32, 172, 171), (134, 138, 135), (135, 139, 136), (136, 180, 179), (133, 137, 132), (140, 138, 137), (186, 187, 50), (50, 49, 186), (24, 33, 34), (38, 180, 141), (47, 54, 55), (32, 177, 200), (90, 87, 195), (143, 129, 128), (129, 164, 163), (125, 145, 142), (166, 165, 145), (143, 145, 144), (144, 165, 164), (127, 145, 126), (35, 167, 166), (143, 142, 145), (153, 158, 188), (30, 175, 176), (124, 107, 87), (146, 131, 130), (113, 116, 107), (9, 21, 0), (131, 146, 149), (98, 96, 78), (128, 150, 147), (147, 151, 148), (148, 152, 149), (152, 198, 149), (196, 201, 194), (73, 74, 92), (90, 91, 89), (110, 112, 106), (28, 174, 175), (22, 172, 200), (132, 153, 133), (21, 171, 172), (195, 87, 107), (133, 153, 188), (130, 156, 154), (154, 157, 155), (66, 50, 187), (188, 66, 187), (190, 62, 65), (189, 158, 68), (197, 157, 156), (79, 78, 157), (78, 92, 68), (80, 81, 101), (81, 82, 102), (82, 162, 161), (161, 160, 103), (108, 175, 174), (109, 159, 200), (173, 185, 111), (45, 44, 43), (36, 26, 23), (41, 42, 27), (27, 28, 30), (31, 32, 29), (27, 30, 29), (26, 41, 27), (33, 24, 23), (23, 26, 27), (30, 31, 29), (29, 171, 170), (170, 169, 29), (168, 167, 35), (33, 23, 35), (27, 29, 23), (169, 168, 35), (23, 29, 35), (198, 98, 79), (173, 111, 104), (28, 42, 174), (106, 112, 113), (112, 114, 115), (105, 56, 183), (183, 117, 114), (115, 117, 118), (116, 118, 196), (173, 174, 46), (117, 183, 182), (118, 182, 201), (119, 122, 123), (105, 111, 184), (7, 5, 3), (125, 134, 135), (126, 135, 136), (136, 179, 178), (134, 137, 138), (135, 138, 139), (136, 139, 180), (133, 140, 137), (140, 141, 138), (187, 186, 140), (143, 144, 129), (129, 144, 164), (125, 126, 145), (34, 33, 35), (178, 25, 34), (145, 127, 178), (35, 166, 34), (197, 156, 131), (197, 131, 149), (0, 8, 9), (10, 11, 8), (9, 168, 169), (11, 12, 9), (16, 0, 19), (19, 17, 16), (170, 171, 21), (21, 19, 0), (8, 11, 9), (9, 169, 170), (170, 21, 9), (78, 79, 98), (149, 198, 197), (128, 129, 150), (147, 150, 151), (148, 151, 152), (152, 199, 198), (5, 4, 3), (18, 20, 159), (20, 22, 159), (121, 122, 119), (119, 120, 109), (18, 159, 109), (109, 177, 176), (176, 175, 108), (45, 46, 44), (110, 104, 111), (109, 176, 108), (120, 18, 109), (107, 121, 106), (114, 112, 105), (106, 121, 119), (119, 109, 108), (110, 108, 104), (110, 111, 105), (105, 112, 110), (106, 119, 110), (108, 110, 119), (188, 187, 133), (187, 140, 133), (155, 158, 153), (130, 131, 156), (154, 156, 157), (155, 157, 158), (158, 189, 188), (3, 120, 7)])
me_cube_001.polygons.foreach_set('use_smooth', [True] * 402)
me_cube_001.polygons.foreach_set('material_index', [2, 0, 2, 2, 0, 0, 1, 0, 2, 2, 2, 0, 2, 2, 2, 0, 2, 2, 2, 2, 2, 2, 0, 1, 1, 1, 2, 1, 1, 0, 2, 0, 0, 1, 2, 0, 0, 0, 0, 0, 0, 1, 1, 0, 0, 0, 0, 1, 1, 0, 0, 0, 2, 2, 0, 0, 2, 2, 0, 2, 2, 2, 2, 1, 1, 2, 2, 1, 2, 1, 1, 2, 2, 1, 2, 0, 0, 0, 0, 0, 0, 0, 0, 0, 0, 0, 0, 0, 0, 1, 0, 0, 0, 0, 0, 0, 0, 0, 0, 0, 0, 0, 0, 0, 0, 0, 1, 2, 0, 0, 0, 0, 0, 0, 0, 0, 0, 0, 0, 0, 0, 0, 1, 1, 0, 0, 1, 1, 1, 0, 1, 0, 0, 0, 0, 0, 0, 0, 0, 0, 0, 1, 0, 0, 0, 1, 0, 0, 0, 0, 1, 0, 0, 2, 0, 0, 0, 1, 1, 1, 1, 1, 1, 1, 2, 1, 1, 1, 0, 0, 0, 0, 0, 2, 0, 2, 2, 2, 2, 0, 0, 0, 0, 1, 1, 1, 0, 0, 1, 0, 1, 0, 0, 0, 0, 1, 1, 1, 0, 0, 0, 0, 0, 0, 1, 0, 0, 0, 1, 0, 1, 0, 0, 0, 0, 0, 0, 1, 0, 0, 0, 0, 0, 0, 0, 0, 2, 2, 0, 0, 0, 0, 0, 0, 0, 0, 0, 0, 0, 0, 0, 0, 2, 2, 2, 2, 2, 0, 2, 2, 1, 0, 0, 0, 1, 0, 0, 2, 1, 0, 0, 2, 1, 1, 0, 0, 1, 1, 0, 1, 1, 0, 1, 0, 0, 0, 0, 0, 1, 2, 0, 0, 1, 0, 1, 0, 0, 0, 1, 0, 0, 0, 0, 0, 1, 1, 1, 1, 1, 0, 0, 0, 0, 1, 0, 0, 0, 0, 0, 0, 0, 0, 0, 0, 0, 0, 0, 0, 0, 0, 0, 0, 0, 0, 0, 0, 0, 0, 0, 0, 2, 2, 0, 0, 0, 0, 0, 0, 2, 2, 2, 0, 2, 2, 1, 0, 0, 0, 0, 2, 1, 1, 1, 1, 0, 0, 0, 0, 0, 0, 0, 0, 0, 0, 0, 0, 0, 0, 0, 0, 0, 1, 2, 0, 0, 0, 0, 0, 0, 0, 0, 0, 0, 0, 0, 0, 0, 0, 0, 0, 0, 0, 0, 0, 0, 0, 0, 0, 0, 0, 0, 0])
me_cube_001.materials.append(mat_rock)
me_cube_001.materials.append(mat_rock2)
me_cube_001.materials.append(mat_rock3)
me_cube_001.use_remesh_preserve_volume = False
me_cube_001.use_remesh_preserve_attributes = False
me_cube_001.use_mirror_vertex_groups = False
me_cube_001.update()

# ---- objects
ob_cube_002 = bpy.data.objects.new('Cube.002', me_cube_003)
ob_cube_001 = bpy.data.objects.new('Cube.001', me_cube_002)
ob_cube = bpy.data.objects.new('Cube', me_cube_001)

# ---- transforms, parenting, visibility, modifiers, constraints
ob_cube_002.location = (0.0, 0.0, 0.0)
ob_cube_002.hide_viewport = True
ob_cube_002.lineart.crease_threshold = 0.0
ob_cube_001.location = (0.0, 0.0, 0.0)
ob_cube_001.hide_viewport = True
ob_cube_001.lineart.crease_threshold = 0.0
ob_cube.location = (0.0, 0.0, 0.0)
ob_cube.lineart.crease_threshold = 0.0

# ---- collection membership
col_collection_1.objects.link(ob_cube_002)
col_collection_1.objects.link(ob_cube_001)
col_collection_1.objects.link(ob_cube)

# ---- scene / render settings (as saved in the file)
scene.frame_start = 1; scene.frame_end = 250; scene.frame_set(1)
scene.render.engine = 'BLENDER_EEVEE_NEXT'
scene.render.resolution_percentage = 50
scene.render.dither_intensity = 0.0
scene.cycles.use_denoising = False
scene.cycles.samples = 128
scene.cycles.sampling_pattern = 'TABULATED_SOBOL'
scene.cycles.light_sampling_threshold = 0.0
scene.cycles.use_adaptive_sampling = False
scene.cycles.use_light_tree = False
scene.cycles.blur_glossy = 0.0
scene.cycles.sample_clamp_indirect = 0.0
scene.view_settings.view_transform = 'Standard'
bpy.context.view_layer.update()

# ---- added for rendering (the .blend has no active camera and no usable light): camera, sun
cam_auto = bpy.data.cameras.new('AutoCamera')
cam_auto.lens = 50.0
cam_auto.sensor_width = 36.0
cam_auto.clip_end = 1000.0
ob_auto_camera = bpy.data.objects.new('AutoCamera', cam_auto)
scene.collection.objects.link(ob_auto_camera)
ob_auto_camera.location = (2.92284, -3.45103, 2.30282)
ob_auto_camera.rotation_euler = (1.09748, -7.21219e-08, 0.694738)
scene.camera = ob_auto_camera
light_auto_sun = bpy.data.lights.new('AutoSun', 'SUN')
light_auto_sun.energy = 3.0
light_auto_sun.angle = 0.0523599
ob_auto_sun = bpy.data.objects.new('AutoSun', light_auto_sun)
scene.collection.objects.link(ob_auto_sun)
ob_auto_sun.rotation_euler = (0.872665, 0.174533, 0.523599)
bpy.context.view_layer.update()
